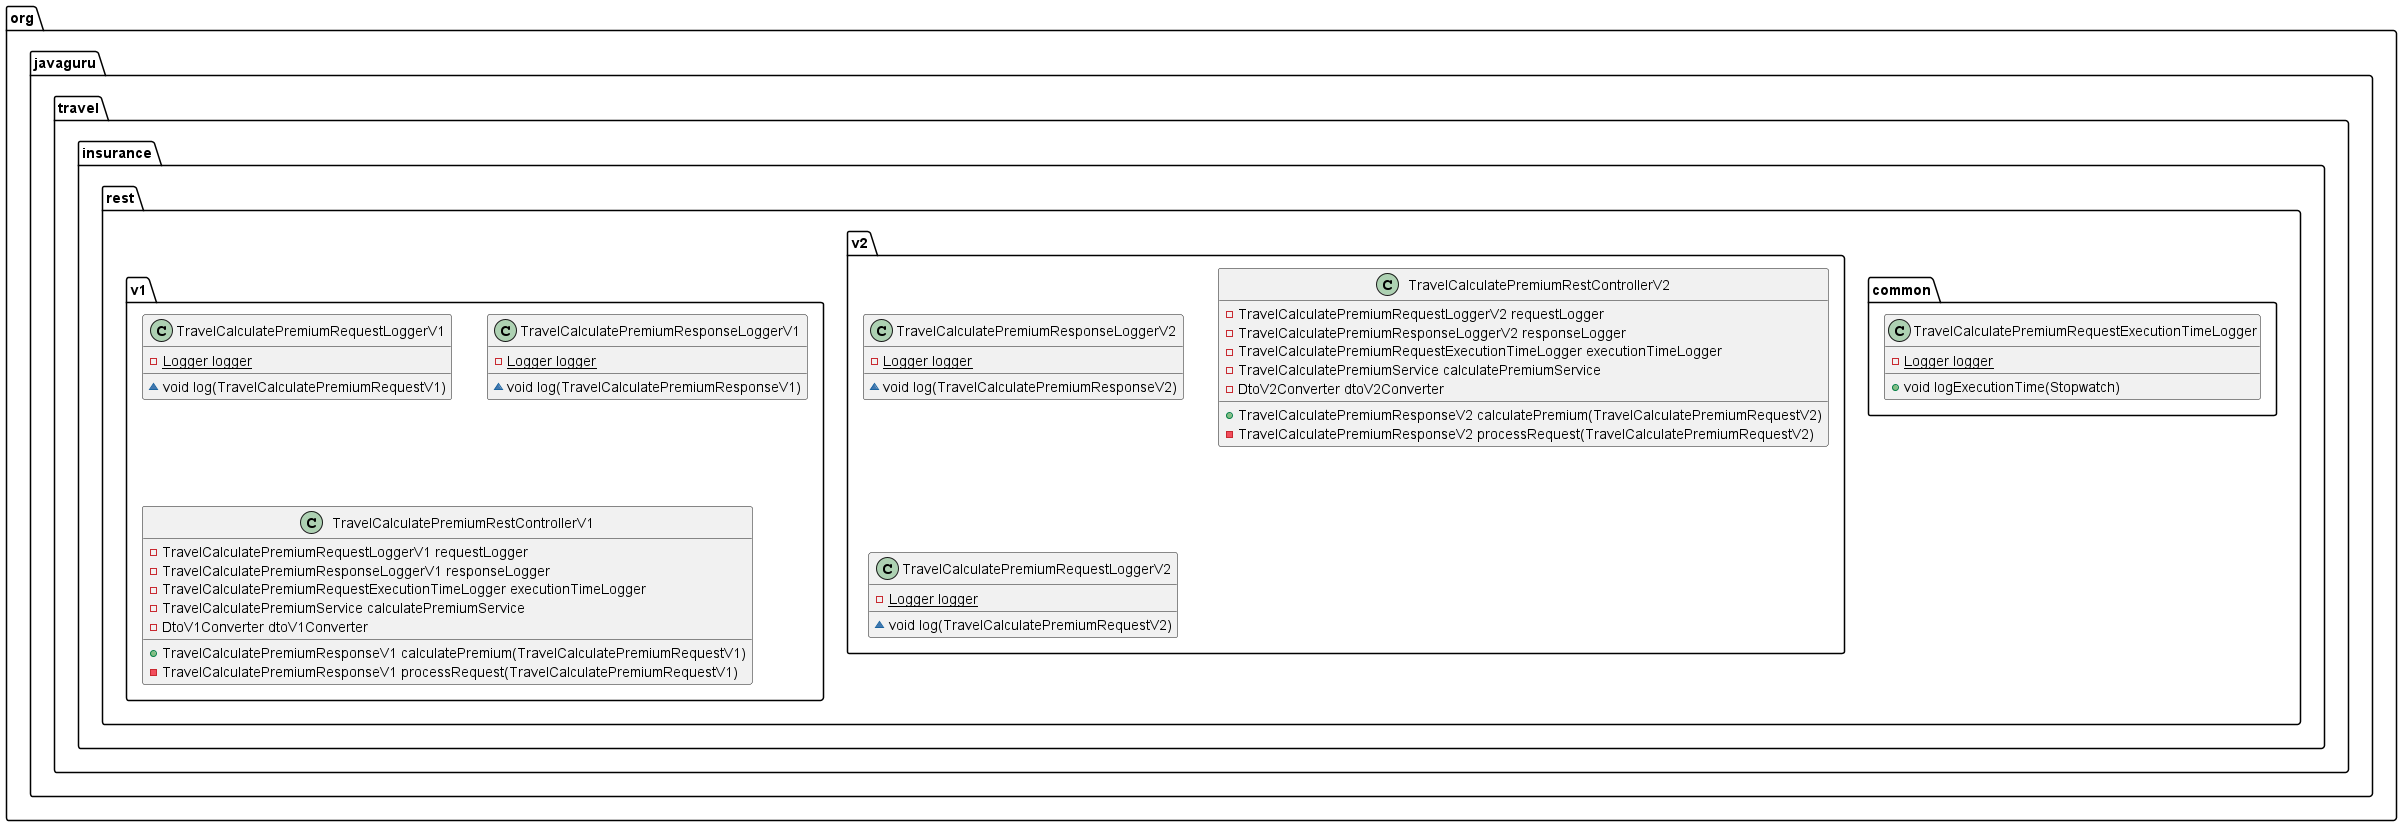

The diagram above was rendered by PlantUML. Its source (embedded in the PNG):
@startuml
class org.javaguru.travel.insurance.rest.common.TravelCalculatePremiumRequestExecutionTimeLogger {
- {static} Logger logger
+ void logExecutionTime(Stopwatch)
}


class org.javaguru.travel.insurance.rest.v2.TravelCalculatePremiumResponseLoggerV2 {
- {static} Logger logger
~ void log(TravelCalculatePremiumResponseV2)
}


class org.javaguru.travel.insurance.rest.v1.TravelCalculatePremiumRequestLoggerV1 {
- {static} Logger logger
~ void log(TravelCalculatePremiumRequestV1)
}


class org.javaguru.travel.insurance.rest.v2.TravelCalculatePremiumRestControllerV2 {
- TravelCalculatePremiumRequestLoggerV2 requestLogger
- TravelCalculatePremiumResponseLoggerV2 responseLogger
- TravelCalculatePremiumRequestExecutionTimeLogger executionTimeLogger
- TravelCalculatePremiumService calculatePremiumService
- DtoV2Converter dtoV2Converter
+ TravelCalculatePremiumResponseV2 calculatePremium(TravelCalculatePremiumRequestV2)
- TravelCalculatePremiumResponseV2 processRequest(TravelCalculatePremiumRequestV2)
}


class org.javaguru.travel.insurance.rest.v1.TravelCalculatePremiumResponseLoggerV1 {
- {static} Logger logger
~ void log(TravelCalculatePremiumResponseV1)
}


class org.javaguru.travel.insurance.rest.v2.TravelCalculatePremiumRequestLoggerV2 {
- {static} Logger logger
~ void log(TravelCalculatePremiumRequestV2)
}


class org.javaguru.travel.insurance.rest.v1.TravelCalculatePremiumRestControllerV1 {
- TravelCalculatePremiumRequestLoggerV1 requestLogger
- TravelCalculatePremiumResponseLoggerV1 responseLogger
- TravelCalculatePremiumRequestExecutionTimeLogger executionTimeLogger
- TravelCalculatePremiumService calculatePremiumService
- DtoV1Converter dtoV1Converter
+ TravelCalculatePremiumResponseV1 calculatePremium(TravelCalculatePremiumRequestV1)
- TravelCalculatePremiumResponseV1 processRequest(TravelCalculatePremiumRequestV1)
}


@enduml